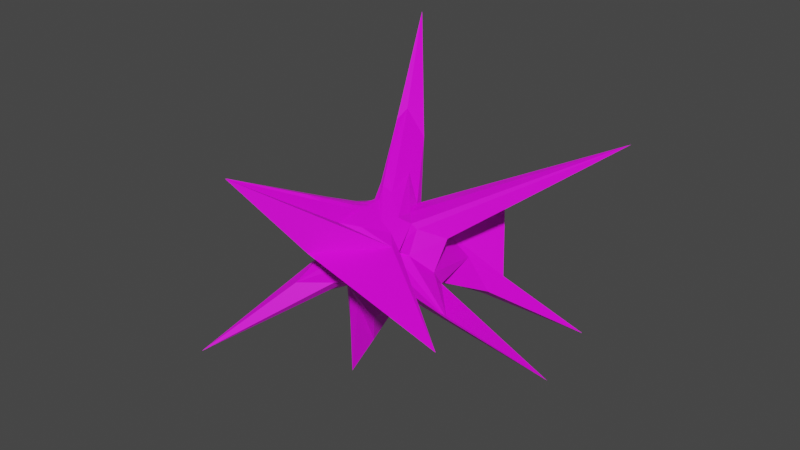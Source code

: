 # Source: Explosion.blend  (saved by Blender 3.6.14; exported with 4.5.12 LTS)
import bpy
from mathutils import Matrix  # noqa: F401  (used for matrix-valued properties, if any)

bpy.ops.wm.read_factory_settings(use_empty=True)
scene = bpy.context.scene
scene.name = 'Scene'

# ---- collections
col_collection = bpy.data.collections.new('Collection'); scene.collection.children.link(col_collection)

# ---- images (referenced by path relative to the original .blend; pixels are not part of the script)
import os
ASSET_DIR = os.environ.get("B2B_ASSET_DIR", "")  # directory of the original .blend (textures are referenced by path, not embedded)
HERE = os.path.dirname(os.path.abspath(__file__))  # packed textures are extracted next to this script under _unpacked/

def load_image(name, relpath, width, height, colorspace="sRGB"):
    """Load a texture the original file referenced (path relative to the .blend, or extracted next to this script)."""
    p = next((c for c in (os.path.join(HERE, relpath), os.path.join(ASSET_DIR, relpath)) if relpath and os.path.exists(c)), "")
    if p:
        img = bpy.data.images.load(p, check_existing=True)
        img.name = name
    else:  # same state as the original file: an image datablock whose file is absent (Cycles renders it pink)
        img = bpy.data.images.new(name, width, height)
        img.source = "FILE"
        img.filepath = "//" + (relpath or name)
    img.colorspace_settings.name = colorspace
    return img
img_explosiontex = load_image('ExplosionTex', 'missing.png', 1024, 1024, 'sRGB')

# ---- materials (node trees are filled in below, after node groups)
mat_material = bpy.data.materials.new('Material')
mat_material.alpha_threshold = 0.0
mat_material.use_transparent_shadow = False
mat_material.line_color = (0.0, 0.0, 0.0, 1.0)

# ---- material node trees
mat_material.use_nodes = True; mat_material.node_tree.nodes.clear()
_N = mat_material.node_tree.nodes; _L = mat_material.node_tree.links
n0 = _N.new('ShaderNodeOutputMaterial'); n0.name = 'Material Output'; n0.location = (300, 300)
n1 = _N.new('ShaderNodeBsdfPrincipled'); n1.name = 'Principled BSDF'; n1.location = (10, 300)
n1.distribution = 'GGX'
n1.subsurface_method = 'RANDOM_WALK_SKIN'
n1.inputs[2].default_value = 0.4
n1.inputs[3].default_value = 1.45
n1.inputs[27].default_value = (0.0, 0.0, 0.0, 1.0)
n1.inputs[28].default_value = 1.0
n2 = _N.new('ShaderNodeTexImage'); n2.name = 'Image Texture'; n2.location = (-280, 271)
n2.image = img_explosiontex
_L.new(n1.outputs[0], n0.inputs[0])
_L.new(n2.outputs[0], n1.inputs[0])
n0.is_active_output = True

# ---- world
world_world = bpy.data.worlds.new('World'); scene.world = world_world
world_world.use_nodes = True; world_world.node_tree.nodes.clear()
_N = world_world.node_tree.nodes; _L = world_world.node_tree.links
n0 = _N.new('ShaderNodeOutputWorld'); n0.name = 'World Output'; n0.location = (300, 300)
n1 = _N.new('ShaderNodeBackground'); n1.name = 'Background'; n1.location = (10, 300)
n1.inputs[0].default_value = (0.05088, 0.05088, 0.05088, 1.0)
_L.new(n1.outputs[0], n0.inputs[0])
n0.is_active_output = True
world_world.color = (0.05088, 0.05088, 0.05088)
world_world.use_sun_shadow = False
world_world.sun_shadow_jitter_overblur = 0.0

# ---- meshes
me_sphere = bpy.data.meshes.new('Sphere')
me_sphere.from_pydata([(-0.08708, 0.1587, 0.6453), (0.109, 0.129, 0.3874), (0.1498, 0.1701, 0.2734), (0.1443, 0.2697, 0.1682), (0.1367, 0.3394, 0.04881), (0.1293, 0.3944, -0.08137), (0.175, 0.462, -0.2372), (0.2557, 0.4641, -0.3792), (0.2635, 0.3737, -0.4546), (0.1427, 0.2309, -0.5041), (-0.1831, 0.3501, 0.7894), (-0.1192, 0.4897, 0.7445), (0.1059, 0.3205, 0.4883), (0.2587, 0.1896, 0.2963), (0.3104, 0.2192, 0.1687), (0.299, 0.3503, 0.05547), (0.2679, 0.7333, -0.08557), (0.4165, 1.025, -0.3341), (0.7258, 0.8777, -0.6538), (0.5595, 0.6061, -0.6135), (0.2797, 0.2238, -0.5145), (-0.2881, 0.5273, 0.9578), (-0.3735, 0.963, 1.193), (0.01206, 0.605, 0.7027), (0.3012, 0.2164, 0.3564), (0.416, 0.1544, 0.1965), (0.3489, 0.4687, 0.1022), (0.6119, 1.332, 0.2442), (0.9523, 0.8659, -0.5816), (1.648, 1.493, -1.351), (0.822, 0.669, -0.7563), (0.3515, 0.2102, -0.5112), (-0.3276, 0.5722, 1.035), (-0.7571, 1.528, 1.938), (-0.05136, 0.6981, 0.8608), (0.3257, 0.1185, 0.3944), (0.7074, 0.3324, 0.3061), (0.5491, 0.2045, 0.1463), (0.4556, 0.4453, -0.01405), (0.6926, 0.565, -0.3076), (0.9516, 0.5827, -0.6505), (0.7068, 0.4189, -0.6021), (0.3443, 0.1477, -0.5325), (-0.2416, 0.4052, 0.9274), (-0.2969, 0.712, 1.128), (0.1115, 0.2485, 0.6486), (0.3975, -0.08319, 0.3924), (1.878, 1.759, 0.9495), (0.8016, 0.03003, 0.1711), (0.8314, -0.2247, -0.1059), (0.8638, -0.1366, -0.2638), (0.7143, 0.007447, -0.3602), (0.5746, 0.05398, -0.4348), (0.2567, 0.06781, -0.6611), (-0.09093, 0.1364, 0.7438), (0.171, -0.1058, 0.5569), (0.4165, -0.297, 0.4173), (0.5463, -0.2472, 0.3711), (0.5936, -0.2127, 0.3091), (0.6374, -0.3912, 0.09243), (1.277, -0.5811, -0.3142), (2.507, -0.6553, -0.4566), (0.8214, -0.365, -0.4645), (0.2906, -0.09852, -0.6057), (0.09615, -0.009532, -0.9597), (0.04442, -0.09997, 0.5972), (0.3167, -0.4522, 0.4141), (0.4807, -0.4899, 0.3404), (0.6568, -0.5696, 0.2309), (0.5549, -0.5279, 0.1974), (0.4796, -0.4871, 0.145), (0.605, -0.5456, -0.04048), (0.551, -0.5423, -0.1859), (0.2346, -0.3939, -0.4018), (0.05299, -0.2754, -0.9562), (-0.1086, -0.09824, -1.363), (0.1172, -0.2421, 0.5154), (0.2545, -0.6851, 0.4116), (0.6213, -0.637, 0.2854), (1.709, -1.314, -0.152), (0.7409, -0.7737, 0.08264), (0.3944, -0.575, 0.1457), (0.1673, -0.6705, -0.02634), (-0.01062, -0.8281, -0.2689), (0.01232, -0.6703, -0.3249), (-0.03844, -0.4322, -0.7031), (-0.3262, -0.2344, -1.817), (0.1359, -0.311, 0.4752), (0.05736, -0.797, 0.4366), (-0.5105, -1.747, 1.09), (0.05306, -1.253, 0.2732), (0.2248, -0.7778, 0.221), (0.1263, -0.6779, 0.1064), (-0.3029, -1.087, -0.2596), (-0.8922, -1.92, -0.9297), (-0.3284, -0.9586, -0.4963), (-0.1078, -0.4905, -0.4833), (-0.3328, -0.2138, -1.483), (-0.0224, -0.05224, 0.5946), (0.1233, -0.34, 0.4548), (0.04173, -0.4364, 0.4319), (-0.1882, -0.535, 0.4169), (-0.3525, -0.6185, 0.3585), (-0.2535, -0.6069, 0.2597), (-0.1444, -0.5834, 0.1449), (-0.2975, -0.7619, -0.1008), (-0.4337, -0.8825, -0.3221), (-0.3205, -0.7011, -0.3629), (-0.2022, -0.4255, -0.5013), (-0.3298, -0.1702, -1.239), (0.0969, -0.3346, 0.4498), (-0.09859, -0.4144, 0.4462), (-0.6129, -0.5569, 0.4567), (-1.613, -0.8126, 0.441), (-0.8184, -0.6365, 0.2621), (-0.4231, -0.526, 0.1338), (-0.2844, -0.4728, 0.009111), (-0.2959, -0.4666, -0.1316), (-0.268, -0.4047, -0.2587), (-0.2798, -0.2787, -0.5671), (-0.2876, -0.08396, -0.9423), (-0.099, 0.06648, -0.9126), (0.07172, -0.3037, 0.452), (-0.1176, -0.3507, 0.4415), (-0.4584, -0.4095, 0.4244), (-0.71, -0.4521, 0.3546), (-0.6245, -0.4215, 0.2356), (-0.4706, -0.3648, 0.1091), (-0.3949, -0.3149, -0.01438), (-0.3504, -0.2779, -0.118), (-0.3122, -0.1991, -0.2326), (-0.2793, -0.08589, -0.3898), (-0.2204, 0.006199, -0.604), (0.05148, -0.2528, 0.4597), (-0.06738, -0.2682, 0.428), (-0.2356, -0.2541, 0.3857), (-0.4281, -0.208, 0.2786), (-0.6989, -0.09983, 0.06865), (-0.9105, 0.006588, -0.1618), (-0.8422, 0.0249, -0.251), (-0.7867, 0.133, -0.3291), (-0.6205, 0.2286, -0.3406), (-0.4295, 0.24, -0.3703), (-0.1955, 0.1271, -0.4097), (0.03311, -0.1895, 0.4741), (-0.02626, -0.189, 0.4208), (-0.1676, -0.1185, 0.3616), (-0.4909, 0.03352, 0.1866), (-1.142, 0.3198, -0.2121), (-2.329, 0.8551, -1.102), (-1.061, 0.4764, -0.3609), (-0.8145, 0.6494, -0.2494), (-0.9905, 1.01, -0.412), (-0.688, 0.763, -0.4661), (-0.2355, 0.2817, -0.4174), (0.01206, -0.1087, 0.501), (0.007009, -0.1141, 0.4235), (-0.07982, -0.02657, 0.3645), (-0.2623, 0.1179, 0.2354), (-0.5432, 0.3068, 0.01325), (-0.6991, 0.4519, -0.1703), (-0.5195, 0.5804, -0.1073), (-0.9558, 1.259, -0.2955), (-1.51, 2.166, -0.2915), (-0.7901, 1.158, -0.5265), (-0.1995, 0.3706, -0.4381), (-0.0237, 0.003963, 0.5529), (0.02797, -0.008219, 0.4503), (0.03329, 0.03666, 0.362), (-0.01008, 0.1461, 0.2796), (-0.06056, 0.2486, 0.1656), (-0.1016, 0.3334, 0.03744), (-0.2021, 0.5506, -0.09975), (-0.4563, 0.9782, -0.2848), (-0.5699, 1.198, -0.4427), (-0.2838, 0.7715, -0.4779), (-0.03728, 0.316, -0.4376), (0.0004998, 0.1744, 0.5344)], [], [(6, 5, 16, 17), (3, 2, 13, 14), (121, 9, 20), (177, 0, 10, 11), (7, 6, 17, 18), (4, 3, 14, 15), (1, 177, 11, 12), (8, 7, 18, 19), (5, 4, 15, 16), (2, 1, 12, 13), (9, 8, 19, 20), (0, 98, 10), (12, 11, 22, 23), (19, 18, 29, 30), (16, 15, 26, 27), (13, 12, 23, 24), (20, 19, 30, 31), (10, 98, 21), (17, 16, 27, 28), (14, 13, 24, 25), (121, 20, 31), (11, 10, 21, 22), (18, 17, 28, 29), (15, 14, 25, 26), (25, 24, 35, 36), (121, 31, 42), (22, 21, 32, 33), (29, 28, 39, 40), (26, 25, 36, 37), (23, 22, 33, 34), (30, 29, 40, 41), (27, 26, 37, 38), (24, 23, 34, 35), (31, 30, 41, 42), (21, 98, 32), (28, 27, 38, 39), (35, 34, 45, 46), (42, 41, 52, 53), (32, 98, 43), (39, 38, 49, 50), (36, 35, 46, 47), (121, 42, 53), (33, 32, 43, 44), (40, 39, 50, 51), (37, 36, 47, 48), (34, 33, 44, 45), (41, 40, 51, 52), (38, 37, 48, 49), (48, 47, 58, 59), (45, 44, 55, 56), (52, 51, 62, 63), (49, 48, 59, 60), (46, 45, 56, 57), (53, 52, 63, 64), (43, 98, 54), (50, 49, 60, 61), (47, 46, 57, 58), (121, 53, 64), (44, 43, 54, 55), (51, 50, 61, 62), (58, 57, 68, 69), (121, 64, 75), (55, 54, 65, 66), (62, 61, 72, 73), (59, 58, 69, 70), (56, 55, 66, 67), (63, 62, 73, 74), (60, 59, 70, 71), (57, 56, 67, 68), (64, 63, 74, 75), (54, 98, 65), (61, 60, 71, 72), (71, 70, 81, 82), (68, 67, 78, 79), (75, 74, 85, 86), (65, 98, 76), (72, 71, 82, 83), (69, 68, 79, 80), (121, 75, 86), (66, 65, 76, 77), (73, 72, 83, 84), (70, 69, 80, 81), (67, 66, 77, 78), (74, 73, 84, 85), (81, 80, 91, 92), (78, 77, 88, 89), (85, 84, 95, 96), (82, 81, 92, 93), (79, 78, 89, 90), (86, 85, 96, 97), (76, 98, 87), (83, 82, 93, 94), (80, 79, 90, 91), (121, 86, 97), (77, 76, 87, 88), (84, 83, 94, 95), (94, 93, 105, 106), (91, 90, 102, 103), (121, 97, 109), (88, 87, 99, 100), (95, 94, 106, 107), (92, 91, 103, 104), (89, 88, 100, 101), (96, 95, 107, 108), (93, 92, 104, 105), (90, 89, 101, 102), (97, 96, 108, 109), (87, 98, 99), (105, 104, 115, 116), (102, 101, 112, 113), (109, 108, 119, 120), (99, 98, 110), (106, 105, 116, 117), (103, 102, 113, 114), (121, 109, 120), (100, 99, 110, 111), (107, 106, 117, 118), (104, 103, 114, 115), (101, 100, 111, 112), (108, 107, 118, 119), (118, 117, 129, 130), (115, 114, 126, 127), (112, 111, 123, 124), (119, 118, 130, 131), (116, 115, 127, 128), (113, 112, 124, 125), (120, 119, 131, 132), (110, 98, 122), (117, 116, 128, 129), (114, 113, 125, 126), (121, 120, 132), (111, 110, 122, 123), (122, 98, 133), (129, 128, 139, 140), (126, 125, 136, 137), (121, 132, 143), (123, 122, 133, 134), (130, 129, 140, 141), (127, 126, 137, 138), (124, 123, 134, 135), (131, 130, 141, 142), (128, 127, 138, 139), (125, 124, 135, 136), (132, 131, 142, 143), (142, 141, 152, 153), (139, 138, 149, 150), (136, 135, 146, 147), (143, 142, 153, 154), (133, 98, 144), (140, 139, 150, 151), (137, 136, 147, 148), (121, 143, 154), (134, 133, 144, 145), (141, 140, 151, 152), (138, 137, 148, 149), (135, 134, 145, 146), (145, 144, 155, 156), (152, 151, 162, 163), (149, 148, 159, 160), (146, 145, 156, 157), (153, 152, 163, 164), (150, 149, 160, 161), (147, 146, 157, 158), (154, 153, 164, 165), (144, 98, 155), (151, 150, 161, 162), (148, 147, 158, 159), (121, 154, 165), (165, 164, 175, 176), (155, 98, 166), (162, 161, 172, 173), (159, 158, 169, 170), (121, 165, 176), (156, 155, 166, 167), (163, 162, 173, 174), (160, 159, 170, 171), (157, 156, 167, 168), (164, 163, 174, 175), (161, 160, 171, 172), (158, 157, 168, 169), (168, 167, 177, 1), (175, 174, 7, 8), (172, 171, 4, 5), (169, 168, 1, 2), (176, 175, 8, 9), (166, 98, 0), (173, 172, 5, 6), (170, 169, 2, 3), (121, 176, 9), (167, 166, 0, 177), (174, 173, 6, 7), (171, 170, 3, 4)])
_uv = me_sphere.uv_layers.new(name='UVMap')
_uv.uv.foreach_set('vector', [0.05393, 0.5986, 0.06031, 0.5819, 0.08651, 0.6233, 0.09065, 0.6724, 0.63, 0.2393, 0.6114, 0.235, 0.6132, 0.2202, 0.6307, 0.2172, 0.6949, 0.8335, 0.6848, 0.7852, 0.6949, 0.7701, 0.4343, 0.8498, 0.4214, 0.837, 0.4264, 0.8029, 0.4468, 0.7982, 0.03996, 0.6127, 0.05393, 0.5986, 0.09065, 0.6724, 0.03681, 0.7039, 0.6479, 0.244, 0.63, 0.2393, 0.6307, 0.2172, 0.6523, 0.2226, 0.4445, 0.872, 0.4343, 0.8498, 0.4468, 0.7982, 0.459, 0.8474, 0.02525, 0.6092, 0.03996, 0.6127, 0.03681, 0.7039, 0.02139, 0.6638, 0.6659, 0.2489, 0.6479, 0.244, 0.6523, 0.2226, 0.6949, 0.233, 0.4558, 0.8795, 0.4445, 0.872, 0.459, 0.8474, 0.4664, 0.8835, 0.01416, 0.588, 0.02525, 0.6092, 0.02139, 0.6638, 0.005129, 0.6011, 0.4214, 0.837, 0.4087, 0.8639, 0.4264, 0.8029, 0.459, 0.8474, 0.4468, 0.7982, 0.4545, 0.7058, 0.4707, 0.8, 0.02139, 0.6638, 0.03681, 0.7039, 2.599e-08, 0.8735, 0.003403, 0.7004, 0.5342, 0.878, 0.5019, 0.9087, 0.498, 0.8957, 0.498, 0.8101, 0.4664, 0.8835, 0.459, 0.8474, 0.4707, 0.8, 0.4707, 0.8796, 0.005129, 0.6011, 0.02139, 0.6638, 0.003403, 0.7004, 5.802e-09, 0.6067, 0.4264, 0.8029, 0.4087, 0.8639, 0.4284, 0.7676, 0.09065, 0.6724, 0.08651, 0.6233, 0.1504, 0.6916, 0.02797, 0.7217, 0.6307, 0.2172, 0.6132, 0.2202, 0.6098, 0.2132, 0.6257, 0.2022, 0.6479, 0.7232, 0.6158, 0.6599, 0.6183, 0.6547, 0.4468, 0.7982, 0.4264, 0.8029, 0.4284, 0.7676, 0.4545, 0.7058, 0.8284, 0.8121, 0.8212, 0.7669, 0.8556, 0.8287, 0.8212, 0.9871, 0.6523, 0.2226, 0.6307, 0.2172, 0.6257, 0.2022, 0.6572, 0.2156, 0.6257, 0.2022, 0.6098, 0.2132, 0.5991, 0.2083, 0.6346, 0.1621, 0.6479, 0.7232, 0.6183, 0.6547, 0.627, 0.6555, 0.4545, 0.7058, 0.4284, 0.7676, 0.4266, 0.7552, 0.4496, 0.5748, -3.221e-09, 0.1742, 0.1419, 0.2119, 0.1957, 0.2349, 0.1448, 0.2504, 0.6572, 0.2156, 0.6257, 0.2022, 0.6346, 0.1621, 0.6384, 0.1865, 0.4707, 0.8, 0.4545, 0.7058, 0.4496, 0.5748, 0.4687, 0.7757, 0.3979, 0.6831, 0.4087, 0.857, 0.3727, 0.6821, 0.383, 0.6435, 0.2189, 0.1115, 0.2624, 0.2256, 0.2476, 0.2558, 0.2436, 0.2345, 0.9455, 0.339, 0.9469, 0.2706, 0.9558, 0.25, 0.9558, 0.3489, 0.3985, 0.5892, 0.3979, 0.6831, 0.383, 0.6435, 0.3967, 0.5839, 0.4284, 0.7676, 0.4087, 0.8639, 0.4266, 0.7552, 0.1419, 0.2119, 0.2189, 0.1115, 0.2436, 0.2345, 0.1957, 0.2349, 0.2904, 0.2536, 0.3482, 0.158, 0.3274, 0.2245, 0.2867, 0.2786, 0.3967, 0.5839, 0.383, 0.6435, 0.3618, 0.5915, 0.4087, 0.5748, 0.7363, 0.6018, 0.7434, 0.7118, 0.7368, 0.6308, 0.1957, 0.2349, 0.2436, 0.2345, 0.2098, 0.3217, 0.1948, 0.3191, 0.6346, 0.1621, 0.5991, 0.2083, 0.5865, 0.1977, 0.7002, -2.109e-08, 0.6479, 0.7232, 0.627, 0.6555, 0.6415, 0.6729, 0.4743, 5.599e-09, 0.394, 0.1646, 0.3816, 0.1908, 0.3924, 0.1426, 0.5902, 0.9459, 0.5615, 0.9509, 0.5615, 0.8541, 0.578, 0.8786, 0.96, 0.2593, 0.9599, 0.2352, 0.989, 1.52e-08, 0.989, 0.2709, 0.3482, 0.158, 0.4743, 5.599e-09, 0.3924, 0.1426, 0.3274, 0.2245, 0.383, 0.6435, 0.3727, 0.6821, 0.3402, 0.5964, 0.3618, 0.5915, 0.9099, 0.25, 0.9314, 0.2841, 0.9455, 0.3152, 0.9099, 0.3495, 0.2233, 0.2759, 0.09959, 0.02148, 0.2617, 0.2988, 0.2483, 0.3321, 0.3274, 0.2245, 0.3924, 0.1426, 0.3235, 0.2729, 0.291, 0.3037, 0.6376, 0.6272, 0.642, 0.6087, 0.6949, 0.6018, 0.6605, 0.659, 0.2098, 0.3217, 0.2233, 0.2759, 0.2483, 0.3321, 0.1535, 0.3763, 0.2867, 0.2786, 0.3274, 0.2245, 0.291, 0.3037, 0.2717, 0.2998, 0.6415, 0.6729, 0.6376, 0.6272, 0.6605, 0.659, 0.6621, 0.7143, 0.7368, 0.6308, 0.7434, 0.7118, 0.7379, 0.6788, 0.1948, 0.3191, 0.2098, 0.3217, 0.1535, 0.3763, 0.001511, 0.3922, 0.09959, 0.02148, 0.2867, 0.2786, 0.2717, 0.2998, 0.2617, 0.2988, 0.6479, 0.7232, 0.6415, 0.6729, 0.6621, 0.7143, 0.3924, 0.1426, 0.3816, 0.1908, 0.3596, 0.2335, 0.3235, 0.2729, 0.9773, 0.7614, 0.9666, 0.7737, 0.9773, 0.9733, 0.9351, 0.7936, 0.3994, 0.857, 0.4048, 0.8582, 0.4048, 0.9064, 0.3935, 0.9009, 0.6479, 0.7232, 0.6621, 0.7143, 0.6882, 0.7701, 0.3235, 0.2729, 0.3596, 0.2335, 0.3407, 0.2702, 0.3063, 0.323, 0.7942, 0.2155, 0.7456, -1.532e-08, 0.8443, 0.2314, 0.8293, 0.2841, 0.2483, 0.3321, 0.2617, 0.2988, 0.2674, 0.3435, 0.2723, 0.3413, 0.291, 0.3037, 0.3235, 0.2729, 0.3063, 0.323, 0.2835, 0.3314, 0.7817, 0.2944, 0.7942, 0.2155, 0.8293, 0.2841, 0.7887, 0.3349, 0.1535, 0.3763, 0.2483, 0.3321, 0.2723, 0.3413, 0.2481, 0.3581, 0.2717, 0.2998, 0.291, 0.3037, 0.2835, 0.3314, 0.2582, 0.3469, 0.6621, 0.7143, 0.6605, 0.659, 0.6949, 0.7077, 0.6882, 0.7701, 0.7379, 0.6788, 0.7434, 0.7118, 0.737, 0.7201, 0.3284, 0.7986, 0.3192, 0.9071, 0.3389, 0.9635, 0.3192, 0.9702, 0.2481, 0.3581, 0.2723, 0.3413, 0.2845, 0.3521, 0.3037, 0.373, 0.2582, 0.3469, 0.2835, 0.3314, 0.2672, 0.3524, 0.1294, 0.458, 0.7507, 0.3781, 0.7887, 0.3349, 0.8264, 0.3304, 0.7456, 0.4219, 0.737, 0.7201, 0.7434, 0.7118, 0.7363, 0.7442, 0.246, 0.3652, 0.2481, 0.3581, 0.3037, 0.373, 0.3145, 0.4051, 0.8632, 0.633, 0.8589, 0.6409, 0.7456, 0.7669, 0.8267, 0.6558, 0.5917, 0.8541, 0.6117, 0.8874, 0.6117, 0.9399, 0.3063, 0.323, 0.3407, 0.2702, 0.3308, 0.2919, 0.3191, 0.3519, 0.8293, 0.2841, 0.8443, 0.2314, 0.8959, 0.2967, 0.8743, 0.3006, 0.8666, 0.6293, 0.8632, 0.633, 0.8267, 0.6558, 0.8556, 0.6176, 0.2835, 0.3314, 0.3063, 0.323, 0.3191, 0.3519, 0.2672, 0.3524, 0.7887, 0.3349, 0.8293, 0.2841, 0.8743, 0.3006, 0.8264, 0.3304, 0.7105, 0.642, 0.7308, 0.6018, 0.7363, 0.668, 0.7154, 0.6801, 0.9864, 0.6537, 0.9623, 0.6079, 0.9496, 0.5815, 0.9864, 0.4219, 0.8264, 0.3304, 0.8743, 0.3006, 0.9099, 0.3427, 0.8504, 0.3274, 0.3037, 0.373, 0.2845, 0.3521, 0.3164, 0.367, 0.3558, 0.4368, 0.1294, 0.458, 0.2672, 0.3524, 0.4743, 0.4481, 0.3485, 0.4293, 0.9136, 0.9649, 0.8731, 0.8171, 0.8731, 0.7926, 0.9175, 0.9221, 0.7363, 0.7442, 0.7434, 0.7118, 0.7372, 0.755, 0.3145, 0.4051, 0.3037, 0.373, 0.3558, 0.4368, 0.4067, 0.5748, 0.8267, 0.6558, 0.7456, 0.7669, 0.7749, 0.5542, 0.8331, 0.5885, 0.5917, 0.8541, 0.6117, 0.9399, 0.5902, 0.911, 0.3191, 0.3519, 0.3308, 0.2919, 0.3279, 0.3025, 0.3466, 0.3645, 0.4804, 0.8101, 0.498, 0.8195, 0.498, 1.0, 0.4743, 0.8596, 0.4743, 0.8101, 0.4832, 0.6789, 0.5093, 0.6428, 0.5164, 0.6777, 0.8331, 0.5885, 0.7749, 0.5542, 0.8606, 0.5185, 0.8579, 0.5367, 0.3935, 0.857, 0.3935, 0.9153, 0.3798, 0.8981, 0.7363, 0.8045, 0.7363, 0.755, 0.7389, 0.7583, 0.7447, 0.7648, 0.5918, 0.7079, 0.5615, 0.8541, 0.5671, 0.6952, 0.5829, 0.6707, 0.7154, 0.6801, 0.7363, 0.668, 0.7155, 0.7265, 0.7052, 0.713, 0.3402, 0.6153, 0.3026, 0.7633, 0.263, 0.7843, 0.266, 0.7529, 0.6158, 0.643, 0.5918, 0.7079, 0.5829, 0.6707, 0.6069, 0.6366, 0.4832, 0.6789, 0.4743, 0.6083, 0.5056, 0.6018, 0.5093, 0.6428, 0.7749, 0.5542, 0.7456, 0.4219, 0.8731, 0.5346, 0.8606, 0.5185, 0.9175, 0.9221, 0.8731, 0.7926, 0.8876, 0.7968, 0.9227, 0.8898, 0.4707, 0.6174, 0.4735, 0.5748, 0.4735, 0.6213, 0.5093, 0.6428, 0.5056, 0.6018, 0.5356, 0.6033, 0.5328, 0.6145, 0.2729, 0.7314, 0.266, 0.7529, 0.2497, 0.7023, 0.2408, 0.5748, 0.9227, 0.8898, 0.8876, 0.7968, 0.9093, 0.8047, 0.9296, 0.8486, 0.8556, 0.8431, 0.8556, 0.796, 0.858, 0.8412, 0.5164, 0.6777, 0.5093, 0.6428, 0.5328, 0.6145, 0.5389, 0.6317, 0.7155, 0.7265, 0.7235, 0.7386, 0.7363, 0.9077, 0.7124, 0.8014, 0.3935, 0.857, 0.3798, 0.8981, 0.3686, 0.8738, 0.263, 0.7843, 0.254, 0.7986, 0.2527, 0.7961, 0.2543, 0.7693, 0.5829, 0.6707, 0.5671, 0.6952, 0.5683, 0.6336, 0.5811, 0.6285, 0.7052, 0.713, 0.7155, 0.7265, 0.7124, 0.8014, 0.6949, 0.7484, 0.266, 0.7529, 0.263, 0.7843, 0.2543, 0.7693, 0.2497, 0.7023, 0.6069, 0.6366, 0.5829, 0.6707, 0.5811, 0.6285, 0.6036, 0.6205, 0.5811, 0.6285, 0.5683, 0.6336, 0.5615, 0.6096, 0.5746, 0.6018, 0.2424, 0.9609, 0.2412, 0.9047, 0.2635, 0.9363, 0.262, 0.9637, 0.5179, 0.3252, 0.5432, 0.259, 0.5478, 0.2621, 0.5363, 0.3068, 0.9093, 0.8047, 0.8959, 0.7676, 0.9216, 0.7614, 0.9306, 0.7779, 0.2408, 0.9864, 0.2424, 0.9609, 0.262, 0.9637, 0.261, 0.982, 0.4743, 0.4549, 0.5179, 0.3252, 0.5363, 0.3068, 0.5341, 0.3414, 0.9296, 0.8486, 0.9093, 0.8047, 0.9306, 0.7779, 0.9351, 0.8012, 0.858, 0.8412, 0.8556, 0.796, 0.8601, 0.8363, 0.5389, 0.6317, 0.5328, 0.6145, 0.5584, 0.6107, 0.5615, 0.6212, 0.2412, 0.9047, 0.2408, 0.7986, 0.2667, 0.9179, 0.2635, 0.9363, 0.02209, 0.9154, 4.238e-08, 0.8987, 0.02209, 0.8735, 0.2543, 0.7693, 0.2527, 0.7961, 0.2483, 0.7952, 0.247, 0.7714, 0.8601, 0.8363, 0.8556, 0.796, 0.8617, 0.8292, 0.2121, 0.5835, 0.224, 0.5787, 0.2224, 0.6595, 0.2042, 0.6661, 0.5516, 0.3337, 0.5341, 0.3414, 0.5678, 0.3081, 0.5914, 0.35, 0.2667, 0.889, 0.2746, 0.8528, 0.2983, 0.8467, 0.247, 0.7714, 0.2483, 0.7952, 0.2414, 0.7958, 0.2408, 0.7827, 0.1964, 0.5923, 0.2121, 0.5835, 0.2042, 0.6661, 0.1804, 0.6566, 0.8731, 0.4256, 0.8848, 0.4255, 0.8938, 0.4679, 0.8813, 0.5102, 0.5363, 0.3068, 0.5478, 0.2621, 0.5567, 0.2564, 0.5579, 0.2797, 0.2734, 0.8287, 0.2667, 0.8106, 0.3192, 0.7986, 0.317, 0.8221, 0.224, 0.5787, 0.2408, 0.5748, 0.2341, 0.6592, 0.2224, 0.6595, 0.5341, 0.3414, 0.5363, 0.3068, 0.5579, 0.2797, 0.5678, 0.3081, 0.2746, 0.8528, 0.2734, 0.8287, 0.317, 0.8221, 0.2983, 0.8467, 0.7976, 0.7882, 0.8212, 0.7963, 0.815, 0.8951, 0.7937, 0.8587, 0.2224, 0.6595, 0.2341, 0.6592, 0.2408, 0.9137, 0.1962, 0.7167, 0.5678, 0.3081, 0.5579, 0.2797, 0.5722, 0.2723, 0.5938, 0.3204, 0.7764, 0.7669, 0.7976, 0.7882, 0.7937, 0.8587, 0.7714, 0.7839, 0.8617, 0.8292, 0.8556, 0.796, 0.8627, 0.8206, 0.2042, 0.6661, 0.2224, 0.6595, 0.1962, 0.7167, 0.1639, 0.6961, 0.8938, 0.4679, 0.9028, 0.4219, 0.9133, 0.4521, 0.9048, 0.5572, 0.8724, 0.9156, 0.8556, 0.8537, 0.8724, 0.8431, 0.8726, 0.8256, 0.8617, 0.8292, 0.8627, 0.8206, 0.8727, 0.8199, 0.5553, 0.9075, 0.5342, 0.9196, 0.5352, 0.8503, 0.5342, 0.8101, 0.8813, 0.5102, 0.8938, 0.4679, 0.9048, 0.5572, 0.8731, 0.7614, 0.5579, 0.2797, 0.5567, 0.2564, 0.5644, 0.2517, 0.5722, 0.2723, 0.8727, 0.8199, 0.8627, 0.8206, 0.8629, 0.8092, 0.872, 0.8138, 0.9221, 0.08664, 0.9361, 0.03287, 0.9457, 0.109, 0.9599, 0.25, 0.7456, 0.6018, 0.6409, 0.4184, 0.6314, 0.3338, 0.6578, 0.3602, 0.5722, 0.2723, 0.5644, 0.2517, 0.5704, 0.2477, 0.581, 0.2613, 0.638, 0.97, 0.6158, 0.9289, 0.6158, 0.7701, 0.6521, 0.9236, 0.1962, 0.7167, 0.2408, 0.9137, 0.175, 0.6671, 0.1504, 0.6535, 0.5938, 0.3204, 0.5722, 0.2723, 0.581, 0.2613, 0.6008, 0.2896, 0.7714, 0.7839, 0.7937, 0.8587, 0.7802, 0.9053, 0.7612, 0.7914, 0.8627, 0.8206, 0.8556, 0.796, 0.8629, 0.8092, 0.9361, 0.03287, 0.9099, 0.03607, 0.9599, -6.604e-09, 0.9457, 0.109, 0.6409, 0.4184, 0.5938, 0.3204, 0.6008, 0.2896, 0.6314, 0.3338, 0.922, 0.4184, 0.9099, 0.3541, 0.922, 0.3495, 0.7612, 0.7914, 0.7802, 0.9053, 0.7456, 0.8359, 0.7456, 0.7766, 0.8629, 0.8092, 0.8556, 0.796, 0.8619, 0.7922, 0.7238, 0.4023, 0.6652, 0.3357, 0.6706, 0.2938, 0.7153, 0.3349, 0.6314, 0.3338, 0.6008, 0.2896, 0.6047, 0.2556, 0.6233, 0.266, 0.3402, 0.9284, 0.3402, 0.857, 0.3549, 0.8583, 0.4111, 0.884, 0.4095, 0.8781, 0.4153, 0.8619, 0.4222, 0.874, 0.6521, 0.7701, 0.6848, 0.8857, 0.6643, 0.944, 0.6521, 0.9297, 0.6578, 0.3602, 0.6314, 0.3338, 0.6233, 0.266, 0.6424, 0.2755, 0.581, 0.2613, 0.5704, 0.2477, 0.5758, 0.2449, 0.5889, 0.2469, 0.9496, 0.5669, 0.9133, 0.7176, 0.9283, 0.5602, 0.9367, 0.4957, 0.6652, 0.3357, 0.6578, 0.3602, 0.6424, 0.2755, 0.6706, 0.2938, 0.6008, 0.2896, 0.581, 0.2613, 0.5889, 0.2469, 0.6047, 0.2556, 0.4298, 0.8769, 0.4222, 0.874, 0.4343, 0.8498, 0.4445, 0.872, 0.9367, 0.4957, 0.9283, 0.5602, 0.9133, 0.4316, 0.9255, 0.4219, 0.6706, 0.2938, 0.6424, 0.2755, 0.6479, 0.244, 0.6659, 0.2489, 0.6047, 0.2556, 0.5889, 0.2469, 0.5949, 0.2369, 0.6114, 0.235, 0.03729, 0.5748, 0.09417, 0.5902, 0.02525, 0.6092, 0.01416, 0.588, 0.8619, 0.7922, 0.8556, 0.796, 0.8589, 0.7669, 0.7153, 0.3349, 0.6706, 0.2938, 0.6659, 0.2489, 0.6891, 0.2477, 0.6233, 0.266, 0.6047, 0.2556, 0.6114, 0.235, 0.63, 0.2393, 0.3402, 0.9284, 0.3549, 0.8583, 0.3686, 0.8685, 0.4222, 0.874, 0.4153, 0.8619, 0.4214, 0.837, 0.4343, 0.8498, 0.7456, 0.3555, 0.7153, 0.3349, 0.6891, 0.2477, 0.7068, 0.2411, 0.6424, 0.2755, 0.6233, 0.266, 0.63, 0.2393, 0.6479, 0.244])
me_sphere.materials.append(mat_material)
me_sphere.use_remesh_fix_poles = True
me_sphere.use_remesh_preserve_attributes = False
me_sphere.update()

# ---- objects
ob_sphere = bpy.data.objects.new('Sphere', me_sphere)

# ---- transforms, parenting, visibility, modifiers, constraints
ob_sphere.location = (0.4637, -0.3852, 0.7804)

# ---- collection membership
col_collection.objects.link(ob_sphere)

# ---- scene / render settings (as saved in the file)
scene.frame_start = 1; scene.frame_end = 250; scene.frame_set(1)
scene.render.engine = 'BLENDER_EEVEE_NEXT'
scene.cycles.sampling_pattern = 'TABULATED_SOBOL'
scene.cycles.use_light_tree = False
scene.view_settings.view_transform = 'Filmic'
bpy.context.view_layer.update()

# ---- added for rendering (the .blend has no active camera and no usable light): camera, sun
cam_auto = bpy.data.cameras.new('AutoCamera')
cam_auto.lens = 50.0
cam_auto.sensor_width = 36.0
cam_auto.clip_end = 1000.0
ob_auto_camera = bpy.data.objects.new('AutoCamera', cam_auto)
scene.collection.objects.link(ob_auto_camera)
ob_auto_camera.location = (7.36298, -8.43454, 6.28876)
ob_auto_camera.rotation_euler = (1.09748, -7.21219e-08, 0.694738)
scene.camera = ob_auto_camera
light_auto_sun = bpy.data.lights.new('AutoSun', 'SUN')
light_auto_sun.energy = 3.0
light_auto_sun.angle = 0.0523599
ob_auto_sun = bpy.data.objects.new('AutoSun', light_auto_sun)
scene.collection.objects.link(ob_auto_sun)
ob_auto_sun.rotation_euler = (0.872665, 0.174533, 0.523599)
bpy.context.view_layer.update()
